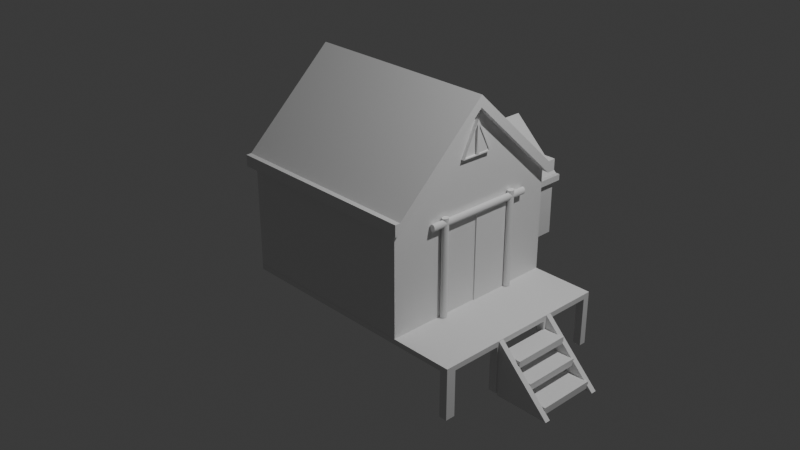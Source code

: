 # Source: casa.blend  (saved by Blender 5.0.119; exported with 4.5.12 LTS)
import bpy
from mathutils import Matrix  # noqa: F401  (used for matrix-valued properties, if any)

bpy.ops.wm.read_factory_settings(use_empty=True)
scene = bpy.context.scene
scene.name = 'Scene'

# ---- collections
col_collection = bpy.data.collections.new('Collection'); scene.collection.children.link(col_collection)

# ---- materials (node trees are filled in below, after node groups)
mat_material = bpy.data.materials.new('Material')
mat_material.alpha_threshold = 0.0
mat_material.use_backface_culling_lightprobe_volume = False
mat_material.roughness = 0.5
mat_material.line_color = (0.0, 0.0, 0.0, 1.0)
mat_material_001 = bpy.data.materials.new('Material.001')
mat_material_001.alpha_threshold = 0.0
mat_material_001.use_backface_culling_lightprobe_volume = False
mat_material_001.roughness = 0.5
mat_material_001.line_color = (0.0, 0.0, 0.0, 1.0)

# ---- material node trees
mat_material.use_nodes = True; mat_material.node_tree.nodes.clear()
_N = mat_material.node_tree.nodes; _L = mat_material.node_tree.links
n0 = _N.new('ShaderNodeOutputMaterial'); n0.name = 'Material Output'; n0.location = (200, 100)
n1 = _N.new('ShaderNodeBsdfPrincipled'); n1.name = 'Principled BSDF'; n1.location = (-200, 100)
_L.new(n1.outputs[0], n0.inputs[0])
n0.is_active_output = True
mat_material_001.use_nodes = True; mat_material_001.node_tree.nodes.clear()
_N = mat_material_001.node_tree.nodes; _L = mat_material_001.node_tree.links
n0 = _N.new('ShaderNodeOutputMaterial'); n0.name = 'Material Output'; n0.location = (200, 100)
n1 = _N.new('ShaderNodeBsdfPrincipled'); n1.name = 'Principled BSDF'; n1.location = (-200, 100)
_L.new(n1.outputs[0], n0.inputs[0])
n0.is_active_output = True

# ---- world
world_world = bpy.data.worlds.new('World'); scene.world = world_world
world_world.use_nodes = True; world_world.node_tree.nodes.clear()
_N = world_world.node_tree.nodes; _L = world_world.node_tree.links
n0 = _N.new('ShaderNodeOutputWorld'); n0.name = 'World Output'; n0.location = (200, 100)
n1 = _N.new('ShaderNodeBackground'); n1.name = 'Background'; n1.location = (-200, 100)
n1.inputs[0].default_value = (0.05088, 0.05088, 0.05088, 1.0)
_L.new(n1.outputs[0], n0.inputs[0])
n0.is_active_output = True
world_world.color = (0.05088, 0.05088, 0.05088)
world_world.sun_shadow_jitter_overblur = 0.0

# ---- cameras
cam_camera = bpy.data.cameras.new('Camera')
cam_camera.clip_end = 100.0
cam_camera.ortho_scale = 7.314

# ---- lights
light_light = bpy.data.lights.new('Light', 'POINT')
light_light.energy = 1000.0
light_light.shadow_soft_size = 0.1

# ---- meshes
me_cube = bpy.data.meshes.new('Cube')
me_cube.from_pydata([(1.0, 1.0, 1.0), (1.0, 1.0, -1.0), (1.0, -1.0, 1.0), (1.0, -1.0, -1.0), (-1.0, 1.0, 1.0), (-1.0, 1.0, -1.0), (-1.0, -1.0, 1.0), (-1.0, -1.0, -1.0), (-1.0, 0.0, -1.0), (1.0, 0.0, 2.691), (-1.0, 0.0, 2.691), (1.0, 0.0, -1.0), (1.0, -1.0, 1.222), (-1.0, -1.0, 1.222), (1.0, 0.0, 2.912), (-1.0, 0.0, 2.912), (-1.0, 1.0, 1.222), (1.0, 1.0, 1.222), (-1.085, 0.0, 2.691), (-1.085, 1.0, 1.0), (-1.085, -1.0, 1.0), (-1.085, 0.0, 2.912), (-1.085, 1.0, 1.222), (-1.085, -1.0, 1.222), (1.074, 0.0, 2.691), (1.074, -1.0, 1.0), (1.074, 1.0, 1.0), (1.074, 1.0, 1.222), (1.074, 0.0, 2.912), (1.074, -1.0, 1.222), (-1.0, 1.089, 1.0), (1.0, 1.089, 1.0), (1.0, 1.089, 1.222), (-1.0, 1.089, 1.222), (-1.085, 1.089, 1.222), (-1.085, 1.089, 1.0), (1.074, 1.089, 1.0), (1.074, 1.089, 1.222), (1.0, -1.057, 1.0), (-1.0, -1.057, 1.0), (1.0, -1.057, 1.222), (-1.0, -1.057, 1.222), (-1.085, -1.057, 1.0), (-1.085, -1.057, 1.222), (1.074, -1.057, 1.222), (1.074, -1.057, 1.0)], [], [(13, 23, 43, 41), (3, 2, 6, 7), (8, 10, 4, 5), (8, 11, 3, 7), (11, 9, 2, 3), (5, 4, 0, 1), (1, 0, 9, 11), (5, 1, 11, 8), (7, 6, 10, 8), (9, 0, 26, 24), (14, 15, 13, 12), (17, 16, 15, 14), (17, 14, 28, 27), (15, 16, 22, 21), (17, 27, 37, 32), (12, 13, 41, 40), (19, 18, 21, 22), (18, 20, 23, 21), (4, 10, 18, 19), (27, 26, 36, 37), (10, 6, 20, 18), (13, 15, 21, 23), (24, 26, 27, 28), (25, 24, 28, 29), (2, 9, 24, 25), (14, 12, 29, 28), (29, 12, 40, 44), (19, 22, 34, 35), (31, 30, 33, 32), (33, 30, 35, 34), (31, 32, 37, 36), (16, 17, 32, 33), (4, 19, 35, 30), (0, 4, 30, 31), (26, 0, 31, 36), (22, 16, 33, 34), (39, 41, 43, 42), (39, 38, 40, 41), (40, 38, 45, 44), (23, 20, 42, 43), (2, 25, 45, 38), (20, 6, 39, 42), (25, 29, 44, 45), (6, 2, 38, 39)])
_uv = me_cube.uv_layers.new(name='UVMap')
_uv.uv.foreach_set('vector', [0.875, 0.75, 0.875, 0.75, 0.875, 0.75, 0.875, 0.75, 0.375, 0.75, 0.625, 0.75, 0.625, 1.0, 0.375, 1.0, 0.375, 0.125, 0.625, 0.125, 0.625, 0.25, 0.375, 0.25, 0.125, 0.625, 0.375, 0.625, 0.375, 0.75, 0.125, 0.75, 0.375, 0.625, 0.625, 0.625, 0.625, 0.75, 0.375, 0.75, 0.375, 0.25, 0.625, 0.25, 0.625, 0.5, 0.375, 0.5, 0.375, 0.5, 0.625, 0.5, 0.625, 0.625, 0.375, 0.625, 0.125, 0.5, 0.375, 0.5, 0.375, 0.625, 0.125, 0.625, 0.375, 0.0, 0.625, 0.0, 0.625, 0.125, 0.375, 0.125, 0.625, 0.625, 0.625, 0.5, 0.625, 0.5, 0.625, 0.625, 0.625, 0.625, 0.875, 0.625, 0.875, 0.75, 0.625, 0.75, 0.625, 0.5, 0.875, 0.5, 0.875, 0.625, 0.625, 0.625, 0.625, 0.5, 0.625, 0.625, 0.625, 0.625, 0.625, 0.5, 0.875, 0.625, 0.875, 0.5, 0.875, 0.5, 0.875, 0.625, 0.625, 0.5, 0.625, 0.5, 0.625, 0.5, 0.625, 0.5, 0.625, 0.75, 0.875, 0.75, 0.875, 0.75, 0.625, 0.75, 0.625, 0.25, 0.625, 0.125, 0.625, 0.125, 0.625, 0.25, 0.625, 0.125, 0.625, 0.0, 0.625, 0.0, 0.625, 0.125, 0.625, 0.25, 0.625, 0.125, 0.625, 0.125, 0.625, 0.25, 0.625, 0.5, 0.625, 0.5, 0.625, 0.5, 0.625, 0.5, 0.625, 0.125, 0.625, 0.0, 0.625, 0.0, 0.625, 0.125, 0.875, 0.75, 0.875, 0.625, 0.875, 0.625, 0.875, 0.75, 0.625, 0.625, 0.625, 0.5, 0.625, 0.5, 0.625, 0.625, 0.625, 0.75, 0.625, 0.625, 0.625, 0.625, 0.625, 0.75, 0.625, 0.75, 0.625, 0.625, 0.625, 0.625, 0.625, 0.75, 0.625, 0.625, 0.625, 0.75, 0.625, 0.75, 0.625, 0.625, 0.625, 0.75, 0.625, 0.75, 0.625, 0.75, 0.625, 0.75, 0.625, 0.25, 0.625, 0.25, 0.625, 0.25, 0.625, 0.25, 0.625, 0.5, 0.625, 0.25, 0.625, 0.25, 0.625, 0.5, 0.625, 0.25, 0.625, 0.25, 0.625, 0.25, 0.625, 0.25, 0.625, 0.5, 0.625, 0.5, 0.625, 0.5, 0.625, 0.5, 0.875, 0.5, 0.625, 0.5, 0.625, 0.5, 0.875, 0.5, 0.625, 0.25, 0.625, 0.25, 0.625, 0.25, 0.625, 0.25, 0.625, 0.5, 0.625, 0.25, 0.625, 0.25, 0.625, 0.5, 0.625, 0.5, 0.625, 0.5, 0.625, 0.5, 0.625, 0.5, 0.875, 0.5, 0.875, 0.5, 0.875, 0.5, 0.875, 0.5, 0.625, 1.0, 0.625, 1.0, 0.625, 1.0, 0.625, 1.0, 0.625, 1.0, 0.625, 0.75, 0.625, 0.75, 0.625, 1.0, 0.625, 0.75, 0.625, 0.75, 0.625, 0.75, 0.625, 0.75, 0.625, 0.0, 0.625, 0.0, 0.625, 0.0, 0.625, 0.0, 0.625, 0.75, 0.625, 0.75, 0.625, 0.75, 0.625, 0.75, 0.625, 0.0, 0.625, 0.0, 0.625, 0.0, 0.625, 0.0, 0.625, 0.75, 0.625, 0.75, 0.625, 0.75, 0.625, 0.75, 0.625, 1.0, 0.625, 0.75, 0.625, 0.75, 0.625, 1.0])
me_cube.materials.append(mat_material)
me_cube.use_mirror_vertex_groups = False
me_cube.update()
me_cube_001 = bpy.data.meshes.new('Cube.001')
me_cube_001.from_pydata([(1.0, 1.0, 1.0), (1.0, 1.0, -1.0), (1.0, -1.0, 1.0), (1.0, -1.0, -1.0), (-1.0, 1.0, 1.0), (-1.0, 1.0, -1.0), (-1.0, -1.0, 1.0), (-1.0, -1.0, -1.0), (-1.0, 0.0, -1.0), (1.0, 0.0, 2.691), (-1.0, 0.0, 2.691), (1.0, 0.0, -1.0), (1.0, -1.0, 1.222), (-1.0, -1.0, 1.222), (1.0, 0.0, 2.912), (-1.0, 0.0, 2.912), (-1.0, 1.0, 1.222), (1.0, 1.0, 1.222), (-1.085, 0.0, 2.691), (-1.085, 1.0, 1.0), (-1.085, -1.0, 1.0), (-1.085, 0.0, 2.912), (-1.085, 1.0, 1.222), (-1.085, -1.0, 1.222), (1.074, 0.0, 2.691), (1.074, -1.0, 1.0), (1.074, 1.0, 1.0), (1.074, 1.0, 1.222), (1.074, 0.0, 2.912), (1.074, -1.0, 1.222), (-1.0, 1.089, 1.0), (1.0, 1.089, 1.0), (1.0, 1.089, 1.222), (-1.0, 1.089, 1.222), (-1.085, 1.089, 1.222), (-1.085, 1.089, 1.0), (1.074, 1.089, 1.0), (1.074, 1.089, 1.222), (1.0, -1.057, 1.0), (-1.0, -1.057, 1.0), (1.0, -1.057, 1.222), (-1.0, -1.057, 1.222), (-1.085, -1.057, 1.0), (-1.085, -1.057, 1.222), (1.074, -1.057, 1.222), (1.074, -1.057, 1.0)], [], [(13, 23, 43, 41), (3, 2, 6, 7), (8, 10, 4, 5), (8, 11, 3, 7), (11, 9, 2, 3), (5, 4, 0, 1), (1, 0, 9, 11), (5, 1, 11, 8), (7, 6, 10, 8), (9, 0, 26, 24), (14, 15, 13, 12), (17, 16, 15, 14), (17, 14, 28, 27), (15, 16, 22, 21), (17, 27, 37, 32), (12, 13, 41, 40), (19, 18, 21, 22), (18, 20, 23, 21), (4, 10, 18, 19), (27, 26, 36, 37), (10, 6, 20, 18), (13, 15, 21, 23), (24, 26, 27, 28), (25, 24, 28, 29), (2, 9, 24, 25), (14, 12, 29, 28), (29, 12, 40, 44), (19, 22, 34, 35), (31, 30, 33, 32), (33, 30, 35, 34), (31, 32, 37, 36), (16, 17, 32, 33), (4, 19, 35, 30), (0, 4, 30, 31), (26, 0, 31, 36), (22, 16, 33, 34), (39, 41, 43, 42), (39, 38, 40, 41), (40, 38, 45, 44), (23, 20, 42, 43), (2, 25, 45, 38), (20, 6, 39, 42), (25, 29, 44, 45), (6, 2, 38, 39)])
_uv = me_cube_001.uv_layers.new(name='UVMap')
_uv.uv.foreach_set('vector', [0.875, 0.75, 0.875, 0.75, 0.875, 0.75, 0.875, 0.75, 0.375, 0.75, 0.625, 0.75, 0.625, 1.0, 0.375, 1.0, 0.375, 0.125, 0.625, 0.125, 0.625, 0.25, 0.375, 0.25, 0.125, 0.625, 0.375, 0.625, 0.375, 0.75, 0.125, 0.75, 0.375, 0.625, 0.625, 0.625, 0.625, 0.75, 0.375, 0.75, 0.375, 0.25, 0.625, 0.25, 0.625, 0.5, 0.375, 0.5, 0.375, 0.5, 0.625, 0.5, 0.625, 0.625, 0.375, 0.625, 0.125, 0.5, 0.375, 0.5, 0.375, 0.625, 0.125, 0.625, 0.375, 0.0, 0.625, 0.0, 0.625, 0.125, 0.375, 0.125, 0.625, 0.625, 0.625, 0.5, 0.625, 0.5, 0.625, 0.625, 0.625, 0.625, 0.875, 0.625, 0.875, 0.75, 0.625, 0.75, 0.625, 0.5, 0.875, 0.5, 0.875, 0.625, 0.625, 0.625, 0.625, 0.5, 0.625, 0.625, 0.625, 0.625, 0.625, 0.5, 0.875, 0.625, 0.875, 0.5, 0.875, 0.5, 0.875, 0.625, 0.625, 0.5, 0.625, 0.5, 0.625, 0.5, 0.625, 0.5, 0.625, 0.75, 0.875, 0.75, 0.875, 0.75, 0.625, 0.75, 0.625, 0.25, 0.625, 0.125, 0.625, 0.125, 0.625, 0.25, 0.625, 0.125, 0.625, 0.0, 0.625, 0.0, 0.625, 0.125, 0.625, 0.25, 0.625, 0.125, 0.625, 0.125, 0.625, 0.25, 0.625, 0.5, 0.625, 0.5, 0.625, 0.5, 0.625, 0.5, 0.625, 0.125, 0.625, 0.0, 0.625, 0.0, 0.625, 0.125, 0.875, 0.75, 0.875, 0.625, 0.875, 0.625, 0.875, 0.75, 0.625, 0.625, 0.625, 0.5, 0.625, 0.5, 0.625, 0.625, 0.625, 0.75, 0.625, 0.625, 0.625, 0.625, 0.625, 0.75, 0.625, 0.75, 0.625, 0.625, 0.625, 0.625, 0.625, 0.75, 0.625, 0.625, 0.625, 0.75, 0.625, 0.75, 0.625, 0.625, 0.625, 0.75, 0.625, 0.75, 0.625, 0.75, 0.625, 0.75, 0.625, 0.25, 0.625, 0.25, 0.625, 0.25, 0.625, 0.25, 0.625, 0.5, 0.625, 0.25, 0.625, 0.25, 0.625, 0.5, 0.625, 0.25, 0.625, 0.25, 0.625, 0.25, 0.625, 0.25, 0.625, 0.5, 0.625, 0.5, 0.625, 0.5, 0.625, 0.5, 0.875, 0.5, 0.625, 0.5, 0.625, 0.5, 0.875, 0.5, 0.625, 0.25, 0.625, 0.25, 0.625, 0.25, 0.625, 0.25, 0.625, 0.5, 0.625, 0.25, 0.625, 0.25, 0.625, 0.5, 0.625, 0.5, 0.625, 0.5, 0.625, 0.5, 0.625, 0.5, 0.875, 0.5, 0.875, 0.5, 0.875, 0.5, 0.875, 0.5, 0.625, 1.0, 0.625, 1.0, 0.625, 1.0, 0.625, 1.0, 0.625, 1.0, 0.625, 0.75, 0.625, 0.75, 0.625, 1.0, 0.625, 0.75, 0.625, 0.75, 0.625, 0.75, 0.625, 0.75, 0.625, 0.0, 0.625, 0.0, 0.625, 0.0, 0.625, 0.0, 0.625, 0.75, 0.625, 0.75, 0.625, 0.75, 0.625, 0.75, 0.625, 0.0, 0.625, 0.0, 0.625, 0.0, 0.625, 0.0, 0.625, 0.75, 0.625, 0.75, 0.625, 0.75, 0.625, 0.75, 0.625, 1.0, 0.625, 0.75, 0.625, 0.75, 0.625, 1.0])
me_cube_001.materials.append(mat_material_001)
me_cube_001.use_mirror_vertex_groups = False
me_cube_001.update()
me_cube_002 = bpy.data.meshes.new('Cube.002')
me_cube_002.from_pydata([(-1.0, -1.0, -1.0), (-1.0, -1.0, 1.0), (-1.0, 1.0, -1.0), (-1.0, 1.0, 1.0), (1.0, -1.0, -1.0), (1.0, -1.0, 1.0), (1.0, 1.0, -1.0), (1.0, 1.0, 1.0), (-1.0, 0.9267, -1.0), (-1.0, 0.9267, 1.0), (1.0, 0.9267, -1.0), (1.0, 0.9267, 1.0), (0.935, 1.0, -1.0), (0.935, 1.0, 1.0), (0.935, -1.0, -1.0), (0.935, -1.0, 1.0), (0.935, 0.9267, 1.0), (0.935, 0.9267, -1.0), (1.0, 1.0, -1.0), (1.0, 0.9267, -1.0), (0.935, 1.0, -1.0), (0.935, 0.9267, -1.0), (1.0, 0.9267, -17.49), (1.0, 1.0, -17.49), (0.935, 1.0, -17.49), (0.935, 0.9267, -17.49), (-1.0, -0.8947, -1.0), (1.0, -0.8947, 1.0), (-1.0, -0.8947, 1.0), (1.0, -0.8947, -1.0), (0.935, -0.8947, 1.0), (0.935, -0.8947, -1.0), (-1.0, -0.3393, 1.0), (1.0, -0.3393, -1.0), (-1.0, -0.3393, -1.0), (1.0, -0.3393, 1.0), (0.935, -0.3393, 1.0), (0.935, -0.3393, -1.0), (-1.0, -0.2464, 1.0), (1.0, -0.2464, -1.0), (-1.0, -0.2464, -1.0), (1.0, -0.2464, 1.0), (0.935, -0.2464, 1.0), (0.935, -0.2464, -1.0), (-1.0, 0.317, 1.0), (1.0, 0.317, -1.0), (-1.0, 0.317, -1.0), (1.0, 0.317, 1.0), (0.935, 0.317, 1.0), (0.935, 0.317, -1.0), (-1.0, 0.4318, 1.0), (1.0, 0.4318, -1.0), (-1.0, 0.4318, -1.0), (1.0, 0.4318, 1.0), (0.935, 0.4318, 1.0), (0.935, 0.4318, -1.0), (0.935, 0.4318, -17.65), (0.935, 0.317, -17.65), (1.0, 0.317, -17.65), (1.0, 0.4318, -17.65), (0.935, -0.2464, -18.91), (0.935, -0.3393, -18.91), (1.0, -0.3393, -18.91), (1.0, -0.2464, -18.91), (0.935, -1.0, -18.33), (1.0, -1.0, -18.33), (0.935, -0.8947, -18.33), (1.0, -0.8947, -18.33), (0.935, 0.4318, -20.26), (0.935, 0.317, -20.26), (1.0, 0.317, -20.26), (1.0, 0.4318, -20.26), (1.0, 0.9267, -19.75), (1.0, 1.0, -19.75), (0.935, 1.0, -19.75), (0.935, 0.9267, -19.75)], [], [(8, 9, 3, 2), (12, 13, 7, 6), (29, 27, 5, 4), (14, 15, 1, 0), (14, 31, 66, 64), (30, 28, 1, 15), (13, 3, 9, 16), (6, 7, 11, 10), (52, 50, 9, 8), (2, 12, 17, 8), (7, 13, 16, 11), (27, 30, 15, 5), (26, 31, 14, 0), (4, 5, 15, 14), (2, 3, 13, 12), (18, 19, 22, 23), (25, 24, 74, 75), (19, 21, 25, 22), (21, 20, 24, 25), (20, 18, 23, 24), (34, 37, 31, 26), (35, 36, 30, 27), (0, 1, 28, 26), (36, 32, 28, 30), (37, 33, 29, 31), (33, 35, 27, 29), (39, 41, 35, 33), (37, 43, 60, 61), (42, 38, 32, 36), (41, 42, 36, 35), (40, 43, 37, 34), (26, 28, 32, 34), (46, 49, 43, 40), (47, 48, 42, 41), (48, 44, 38, 42), (49, 45, 39, 43), (45, 47, 41, 39), (34, 32, 38, 40), (51, 53, 47, 45), (55, 51, 59, 56), (54, 50, 44, 48), (53, 54, 48, 47), (52, 55, 49, 46), (40, 38, 44, 46), (8, 17, 55, 52), (11, 16, 54, 53), (16, 9, 50, 54), (17, 10, 51, 55), (10, 11, 53, 51), (46, 44, 50, 52), (56, 59, 71, 68), (51, 45, 58, 59), (45, 49, 57, 58), (49, 55, 56, 57), (60, 63, 62, 61), (43, 39, 63, 60), (39, 33, 62, 63), (33, 37, 61, 62), (66, 67, 65, 64), (29, 4, 65, 67), (4, 14, 64, 65), (31, 29, 67, 66), (68, 71, 70, 69), (58, 57, 69, 70), (59, 58, 70, 71), (57, 56, 68, 69), (74, 73, 72, 75), (24, 23, 73, 74), (22, 25, 75, 72), (23, 22, 72, 73)])
_uv = me_cube_002.uv_layers.new(name='UVMap')
_uv.uv.foreach_set('vector', [0.375, 0.2408, 0.625, 0.2408, 0.625, 0.25, 0.375, 0.25, 0.375, 0.4919, 0.625, 0.4919, 0.625, 0.5, 0.375, 0.5, 0.375, 0.7368, 0.625, 0.7368, 0.625, 0.75, 0.375, 0.75, 0.375, 0.7581, 0.625, 0.7581, 0.625, 1.0, 0.375, 1.0, 0.3669, 0.75, 0.3669, 0.7368, 0.3669, 0.7368, 0.3669, 0.75, 0.6331, 0.7368, 0.875, 0.7368, 0.875, 0.75, 0.6331, 0.75, 0.6331, 0.5, 0.875, 0.5, 0.875, 0.5092, 0.6331, 0.5092, 0.375, 0.5, 0.625, 0.5, 0.625, 0.5092, 0.375, 0.5092, 0.375, 0.179, 0.625, 0.179, 0.625, 0.2408, 0.375, 0.2408, 0.125, 0.5, 0.3669, 0.5, 0.3669, 0.5092, 0.125, 0.5092, 0.625, 0.5, 0.6331, 0.5, 0.6331, 0.5092, 0.625, 0.5092, 0.625, 0.7368, 0.6331, 0.7368, 0.6331, 0.75, 0.625, 0.75, 0.125, 0.7368, 0.3669, 0.7368, 0.3669, 0.75, 0.125, 0.75, 0.375, 0.75, 0.625, 0.75, 0.625, 0.7581, 0.375, 0.7581, 0.375, 0.25, 0.625, 0.25, 0.625, 0.4919, 0.375, 0.4919, 0.375, 0.5, 0.375, 0.5092, 0.375, 0.5092, 0.375, 0.5, 0.3669, 0.5092, 0.3669, 0.5, 0.3669, 0.5, 0.3669, 0.5092, 0.375, 0.5092, 0.3669, 0.5092, 0.3669, 0.5092, 0.375, 0.5092, 0.3669, 0.5092, 0.3669, 0.5, 0.3669, 0.5, 0.3669, 0.5092, 0.375, 0.4919, 0.375, 0.5, 0.375, 0.5, 0.375, 0.4919, 0.125, 0.6674, 0.3669, 0.6674, 0.3669, 0.7368, 0.125, 0.7368, 0.625, 0.6674, 0.6331, 0.6674, 0.6331, 0.7368, 0.625, 0.7368, 0.375, 0.0, 0.625, 0.0, 0.625, 0.01317, 0.375, 0.01317, 0.6331, 0.6674, 0.875, 0.6674, 0.875, 0.7368, 0.6331, 0.7368, 0.3669, 0.6674, 0.375, 0.6674, 0.375, 0.7368, 0.3669, 0.7368, 0.375, 0.6674, 0.625, 0.6674, 0.625, 0.7368, 0.375, 0.7368, 0.375, 0.6558, 0.625, 0.6558, 0.625, 0.6674, 0.375, 0.6674, 0.3669, 0.6674, 0.3669, 0.6558, 0.3669, 0.6558, 0.3669, 0.6674, 0.6331, 0.6558, 0.875, 0.6558, 0.875, 0.6674, 0.6331, 0.6674, 0.625, 0.6558, 0.6331, 0.6558, 0.6331, 0.6674, 0.625, 0.6674, 0.125, 0.6558, 0.3669, 0.6558, 0.3669, 0.6674, 0.125, 0.6674, 0.375, 0.01317, 0.625, 0.01317, 0.625, 0.08259, 0.375, 0.08259, 0.125, 0.5854, 0.3669, 0.5854, 0.3669, 0.6558, 0.125, 0.6558, 0.625, 0.5854, 0.6331, 0.5854, 0.6331, 0.6558, 0.625, 0.6558, 0.6331, 0.5854, 0.875, 0.5854, 0.875, 0.6558, 0.6331, 0.6558, 0.3669, 0.5854, 0.375, 0.5854, 0.375, 0.6558, 0.3669, 0.6558, 0.375, 0.5854, 0.625, 0.5854, 0.625, 0.6558, 0.375, 0.6558, 0.375, 0.08259, 0.625, 0.08259, 0.625, 0.0942, 0.375, 0.0942, 0.375, 0.571, 0.625, 0.571, 0.625, 0.5854, 0.375, 0.5854, 0.3669, 0.571, 0.375, 0.571, 0.375, 0.571, 0.3669, 0.571, 0.6331, 0.571, 0.875, 0.571, 0.875, 0.5854, 0.6331, 0.5854, 0.625, 0.571, 0.6331, 0.571, 0.6331, 0.5854, 0.625, 0.5854, 0.125, 0.571, 0.3669, 0.571, 0.3669, 0.5854, 0.125, 0.5854, 0.375, 0.0942, 0.625, 0.0942, 0.625, 0.1646, 0.375, 0.1646, 0.125, 0.5092, 0.3669, 0.5092, 0.3669, 0.571, 0.125, 0.571, 0.625, 0.5092, 0.6331, 0.5092, 0.6331, 0.571, 0.625, 0.571, 0.6331, 0.5092, 0.875, 0.5092, 0.875, 0.571, 0.6331, 0.571, 0.3669, 0.5092, 0.375, 0.5092, 0.375, 0.571, 0.3669, 0.571, 0.375, 0.5092, 0.625, 0.5092, 0.625, 0.571, 0.375, 0.571, 0.375, 0.1646, 0.625, 0.1646, 0.625, 0.179, 0.375, 0.179, 0.3669, 0.571, 0.375, 0.571, 0.375, 0.571, 0.3669, 0.571, 0.375, 0.571, 0.375, 0.5854, 0.375, 0.5854, 0.375, 0.571, 0.375, 0.5854, 0.3669, 0.5854, 0.3669, 0.5854, 0.375, 0.5854, 0.3669, 0.5854, 0.3669, 0.571, 0.3669, 0.571, 0.3669, 0.5854, 0.3669, 0.6558, 0.375, 0.6558, 0.375, 0.6674, 0.3669, 0.6674, 0.3669, 0.6558, 0.375, 0.6558, 0.375, 0.6558, 0.3669, 0.6558, 0.375, 0.6558, 0.375, 0.6674, 0.375, 0.6674, 0.375, 0.6558, 0.375, 0.6674, 0.3669, 0.6674, 0.3669, 0.6674, 0.375, 0.6674, 0.3669, 0.7368, 0.375, 0.7368, 0.375, 0.75, 0.3669, 0.75, 0.375, 0.7368, 0.375, 0.75, 0.375, 0.75, 0.375, 0.7368, 0.375, 0.75, 0.375, 0.7581, 0.375, 0.7581, 0.375, 0.75, 0.3669, 0.7368, 0.375, 0.7368, 0.375, 0.7368, 0.3669, 0.7368, 0.3669, 0.571, 0.375, 0.571, 0.375, 0.5854, 0.3669, 0.5854, 0.375, 0.5854, 0.3669, 0.5854, 0.3669, 0.5854, 0.375, 0.5854, 0.375, 0.571, 0.375, 0.5854, 0.375, 0.5854, 0.375, 0.571, 0.3669, 0.5854, 0.3669, 0.571, 0.3669, 0.571, 0.3669, 0.5854, 0.3669, 0.5, 0.375, 0.5, 0.375, 0.5092, 0.3669, 0.5092, 0.375, 0.4919, 0.375, 0.5, 0.375, 0.5, 0.375, 0.4919, 0.375, 0.5092, 0.3669, 0.5092, 0.3669, 0.5092, 0.375, 0.5092, 0.375, 0.5, 0.375, 0.5092, 0.375, 0.5092, 0.375, 0.5])
me_cube_002.update()
me_cube_003 = bpy.data.meshes.new('Cube.003')
me_cube_003.from_pydata([(-1.0, -1.0, -1.0), (-1.014, -1.0, 1.0), (-1.0, 1.0, -1.0), (-1.014, 1.0, 1.0), (1.0, -1.0, -1.0), (1.0, 1.0, -1.0)], [], [(0, 1, 3, 2), (2, 3, 5), (5, 3, 1, 4), (4, 1, 0), (2, 5, 4, 0)])
_uv = me_cube_003.uv_layers.new(name='UVMap')
_uv.uv.foreach_set('vector', [0.375, 0.0, 0.625, 0.0, 0.625, 0.25, 0.375, 0.25, 0.375, 0.25, 0.625, 0.5, 0.375, 0.5, 0.375, 0.5, 0.625, 0.5, 0.625, 0.75, 0.375, 0.75, 0.375, 0.75, 0.625, 1.0, 0.375, 1.0, 0.125, 0.5, 0.375, 0.5, 0.375, 0.75, 0.125, 0.75])
me_cube_003.update()
me_cube_005 = bpy.data.meshes.new('Cube.005')
me_cube_005.from_pydata([(-1.0, -1.0, -1.0), (-1.014, -1.0, 1.0), (-1.0, 1.0, -1.0), (-1.014, 1.0, 1.0), (1.0, -1.0, -1.0), (1.0, 1.0, -1.0)], [], [(0, 1, 3, 2), (2, 3, 5), (5, 3, 1, 4), (4, 1, 0), (2, 5, 4, 0)])
_uv = me_cube_005.uv_layers.new(name='UVMap')
_uv.uv.foreach_set('vector', [0.375, 0.0, 0.625, 0.0, 0.625, 0.25, 0.375, 0.25, 0.375, 0.25, 0.625, 0.5, 0.375, 0.5, 0.375, 0.5, 0.625, 0.5, 0.625, 0.75, 0.375, 0.75, 0.375, 0.75, 0.625, 1.0, 0.375, 1.0, 0.125, 0.5, 0.375, 0.5, 0.375, 0.75, 0.125, 0.75])
me_cube_005.update()
me_cube_006 = bpy.data.meshes.new('Cube.006')
me_cube_006.from_pydata([(-1.0, -1.0, -1.0), (-1.0, -1.0, 1.0), (-1.0, 1.0, -1.0), (-1.0, 1.0, 1.0), (1.0, -1.0, -1.0), (1.0, -1.0, 1.0), (1.0, 1.0, -1.0), (1.0, 1.0, 1.0), (-2.271, 1.0, -1.0), (-2.271, -1.0, -1.0), (-2.271, -1.0, 1.0), (-2.271, 1.0, 1.0)], [], [(1, 3, 11, 10), (2, 3, 7, 6), (6, 7, 5, 4), (4, 5, 1, 0), (2, 6, 4, 0), (7, 3, 1, 5), (9, 10, 11, 8), (2, 0, 9, 8), (3, 2, 8, 11), (0, 1, 10, 9)])
_uv = me_cube_006.uv_layers.new(name='UVMap')
_uv.uv.foreach_set('vector', [0.875, 0.75, 0.875, 0.5, 0.875, 0.5, 0.875, 0.75, 0.375, 0.25, 0.625, 0.25, 0.625, 0.5, 0.375, 0.5, 0.375, 0.5, 0.625, 0.5, 0.625, 0.75, 0.375, 0.75, 0.375, 0.75, 0.625, 0.75, 0.625, 1.0, 0.375, 1.0, 0.125, 0.5, 0.375, 0.5, 0.375, 0.75, 0.125, 0.75, 0.625, 0.5, 0.875, 0.5, 0.875, 0.75, 0.625, 0.75, 0.375, 0.0, 0.625, 0.0, 0.625, 0.25, 0.375, 0.25, 0.125, 0.5, 0.125, 0.75, 0.125, 0.75, 0.125, 0.5, 0.625, 0.25, 0.375, 0.25, 0.375, 0.25, 0.625, 0.25, 0.375, 1.0, 0.625, 1.0, 0.625, 1.0, 0.375, 1.0])
me_cube_006.update()
me_cube_007 = bpy.data.meshes.new('Cube.007')
me_cube_007.from_pydata([(-1.0, -1.0, -1.0), (-1.0, -1.0, 1.0), (-1.0, 1.0, -1.0), (-1.0, 1.0, 1.0), (1.0, -1.0, -1.0), (1.0, -1.0, 1.0), (1.0, 1.0, -1.0), (1.0, 1.0, 1.0)], [], [(0, 1, 3, 2), (2, 3, 7, 6), (6, 7, 5, 4), (4, 5, 1, 0), (2, 6, 4, 0), (7, 3, 1, 5)])
_uv = me_cube_007.uv_layers.new(name='UVMap')
_uv.uv.foreach_set('vector', [0.375, 0.0, 0.625, 0.0, 0.625, 0.25, 0.375, 0.25, 0.375, 0.25, 0.625, 0.25, 0.625, 0.5, 0.375, 0.5, 0.375, 0.5, 0.625, 0.5, 0.625, 0.75, 0.375, 0.75, 0.375, 0.75, 0.625, 0.75, 0.625, 1.0, 0.375, 1.0, 0.125, 0.5, 0.375, 0.5, 0.375, 0.75, 0.125, 0.75, 0.625, 0.5, 0.875, 0.5, 0.875, 0.75, 0.625, 0.75])
me_cube_007.update()
me_cube_008 = bpy.data.meshes.new('Cube.008')
me_cube_008.from_pydata([(-1.0, -1.0, -1.0), (-1.0, -1.0, 1.0), (-1.0, 1.0, -1.0), (-1.0, 1.0, 1.0), (1.0, -1.0, -1.0), (1.0, -1.0, 1.0), (1.0, 1.0, -1.0), (1.0, 1.0, 1.0)], [], [(0, 1, 3, 2), (2, 3, 7, 6), (6, 7, 5, 4), (4, 5, 1, 0), (2, 6, 4, 0), (7, 3, 1, 5)])
_uv = me_cube_008.uv_layers.new(name='UVMap')
_uv.uv.foreach_set('vector', [0.375, 0.0, 0.625, 0.0, 0.625, 0.25, 0.375, 0.25, 0.375, 0.25, 0.625, 0.25, 0.625, 0.5, 0.375, 0.5, 0.375, 0.5, 0.625, 0.5, 0.625, 0.75, 0.375, 0.75, 0.375, 0.75, 0.625, 0.75, 0.625, 1.0, 0.375, 1.0, 0.125, 0.5, 0.375, 0.5, 0.375, 0.75, 0.125, 0.75, 0.625, 0.5, 0.875, 0.5, 0.875, 0.75, 0.625, 0.75])
me_cube_008.update()
me_circle = bpy.data.meshes.new('Circle')
me_circle.from_pydata([(0.0, 1.0, 0.0), (-0.1951, 0.9808, 0.0), (-0.3827, 0.9239, 0.0), (-0.5556, 0.8315, 0.0), (-0.7071, 0.7071, 0.0), (-0.8315, 0.5556, 0.0), (-0.9239, 0.3827, 0.0), (-0.9808, 0.1951, 0.0), (-1.0, 0.0, 0.0), (-0.9808, -0.1951, 0.0), (-0.9239, -0.3827, 0.0), (-0.8315, -0.5556, 0.0), (-0.7071, -0.7071, 0.0), (-0.5556, -0.8315, 0.0), (-0.3827, -0.9239, 0.0), (-0.1951, -0.9808, 0.0), (0.0, -1.0, 0.0), (0.1951, -0.9808, 0.0), (0.3827, -0.9239, 0.0), (0.5556, -0.8315, 0.0), (0.7071, -0.7071, 0.0), (0.8315, -0.5556, 0.0), (0.9239, -0.3827, 0.0), (0.9808, -0.1951, 0.0), (1.0, 0.0, 0.0), (0.9808, 0.1951, 0.0), (0.9239, 0.3827, 0.0), (0.8315, 0.5556, 0.0), (0.7071, 0.7071, 0.0), (0.5556, 0.8315, 0.0), (0.3827, 0.9239, 0.0), (0.1951, 0.9808, 0.0)], [(1, 0), (2, 1), (3, 2), (4, 3), (5, 4), (6, 5), (7, 6), (8, 7), (9, 8), (10, 9), (11, 10), (12, 11), (13, 12), (14, 13), (15, 14), (16, 15), (17, 16), (18, 17), (19, 18), (20, 19), (21, 20), (22, 21), (23, 22), (24, 23), (25, 24), (26, 25), (27, 26), (28, 27), (29, 28), (30, 29), (31, 30), (0, 31)], [])
_uv = me_circle.uv_layers.new(name='UVMap')
_uv.uv.foreach_set('vector', [])
me_circle.update()
me_cylinder = bpy.data.meshes.new('Cylinder')
me_cylinder.from_pydata([(0.0, 1.0, -1.0), (0.0, 1.0, 1.0), (0.1951, 0.9808, -1.0), (0.1951, 0.9808, 1.0), (0.3827, 0.9239, -1.0), (0.3827, 0.9239, 1.0), (0.5556, 0.8315, -1.0), (0.5556, 0.8315, 1.0), (0.7071, 0.7071, -1.0), (0.7071, 0.7071, 1.0), (0.8315, 0.5556, -1.0), (0.8315, 0.5556, 1.0), (0.9239, 0.3827, -1.0), (0.9239, 0.3827, 1.0), (0.9808, 0.1951, -1.0), (0.9808, 0.1951, 1.0), (1.0, 0.0, -1.0), (1.0, 0.0, 1.0), (0.9808, -0.1951, -1.0), (0.9808, -0.1951, 1.0), (0.9239, -0.3827, -1.0), (0.9239, -0.3827, 1.0), (0.8315, -0.5556, -1.0), (0.8315, -0.5556, 1.0), (0.7071, -0.7071, -1.0), (0.7071, -0.7071, 1.0), (0.5556, -0.8315, -1.0), (0.5556, -0.8315, 1.0), (0.3827, -0.9239, -1.0), (0.3827, -0.9239, 1.0), (0.1951, -0.9808, -1.0), (0.1951, -0.9808, 1.0), (0.0, -1.0, -1.0), (0.0, -1.0, 1.0), (-0.1951, -0.9808, -1.0), (-0.1951, -0.9808, 1.0), (-0.3827, -0.9239, -1.0), (-0.3827, -0.9239, 1.0), (-0.5556, -0.8315, -1.0), (-0.5556, -0.8315, 1.0), (-0.7071, -0.7071, -1.0), (-0.7071, -0.7071, 1.0), (-0.8315, -0.5556, -1.0), (-0.8315, -0.5556, 1.0), (-0.9239, -0.3827, -1.0), (-0.9239, -0.3827, 1.0), (-0.9808, -0.1951, -1.0), (-0.9808, -0.1951, 1.0), (-1.0, 0.0, -1.0), (-1.0, 0.0, 1.0), (-0.9808, 0.1951, -1.0), (-0.9808, 0.1951, 1.0), (-0.9239, 0.3827, -1.0), (-0.9239, 0.3827, 1.0), (-0.8315, 0.5556, -1.0), (-0.8315, 0.5556, 1.0), (-0.7071, 0.7071, -1.0), (-0.7071, 0.7071, 1.0), (-0.5556, 0.8315, -1.0), (-0.5556, 0.8315, 1.0), (-0.3827, 0.9239, -1.0), (-0.3827, 0.9239, 1.0), (-0.1951, 0.9808, -1.0), (-0.1951, 0.9808, 1.0)], [], [(0, 1, 3, 2), (2, 3, 5, 4), (4, 5, 7, 6), (6, 7, 9, 8), (8, 9, 11, 10), (10, 11, 13, 12), (12, 13, 15, 14), (14, 15, 17, 16), (16, 17, 19, 18), (18, 19, 21, 20), (20, 21, 23, 22), (22, 23, 25, 24), (24, 25, 27, 26), (26, 27, 29, 28), (28, 29, 31, 30), (30, 31, 33, 32), (32, 33, 35, 34), (34, 35, 37, 36), (36, 37, 39, 38), (38, 39, 41, 40), (40, 41, 43, 42), (42, 43, 45, 44), (44, 45, 47, 46), (46, 47, 49, 48), (48, 49, 51, 50), (50, 51, 53, 52), (52, 53, 55, 54), (54, 55, 57, 56), (56, 57, 59, 58), (58, 59, 61, 60), (3, 1, 63, 61, 59, 57, 55, 53, 51, 49, 47, 45, 43, 41, 39, 37, 35, 33, 31, 29, 27, 25, 23, 21, 19, 17, 15, 13, 11, 9, 7, 5), (60, 61, 63, 62), (62, 63, 1, 0), (0, 2, 4, 6, 8, 10, 12, 14, 16, 18, 20, 22, 24, 26, 28, 30, 32, 34, 36, 38, 40, 42, 44, 46, 48, 50, 52, 54, 56, 58, 60, 62)])
_uv = me_cylinder.uv_layers.new(name='UVMap')
_uv.uv.foreach_set('vector', [1.0, 0.5, 1.0, 1.0, 0.9688, 1.0, 0.9688, 0.5, 0.9688, 0.5, 0.9688, 1.0, 0.9375, 1.0, 0.9375, 0.5, 0.9375, 0.5, 0.9375, 1.0, 0.9062, 1.0, 0.9062, 0.5, 0.9062, 0.5, 0.9062, 1.0, 0.875, 1.0, 0.875, 0.5, 0.875, 0.5, 0.875, 1.0, 0.8438, 1.0, 0.8438, 0.5, 0.8438, 0.5, 0.8438, 1.0, 0.8125, 1.0, 0.8125, 0.5, 0.8125, 0.5, 0.8125, 1.0, 0.7812, 1.0, 0.7812, 0.5, 0.7812, 0.5, 0.7812, 1.0, 0.75, 1.0, 0.75, 0.5, 0.75, 0.5, 0.75, 1.0, 0.7188, 1.0, 0.7188, 0.5, 0.7188, 0.5, 0.7188, 1.0, 0.6875, 1.0, 0.6875, 0.5, 0.6875, 0.5, 0.6875, 1.0, 0.6562, 1.0, 0.6562, 0.5, 0.6562, 0.5, 0.6562, 1.0, 0.625, 1.0, 0.625, 0.5, 0.625, 0.5, 0.625, 1.0, 0.5938, 1.0, 0.5938, 0.5, 0.5938, 0.5, 0.5938, 1.0, 0.5625, 1.0, 0.5625, 0.5, 0.5625, 0.5, 0.5625, 1.0, 0.5312, 1.0, 0.5312, 0.5, 0.5312, 0.5, 0.5312, 1.0, 0.5, 1.0, 0.5, 0.5, 0.5, 0.5, 0.5, 1.0, 0.4688, 1.0, 0.4688, 0.5, 0.4688, 0.5, 0.4688, 1.0, 0.4375, 1.0, 0.4375, 0.5, 0.4375, 0.5, 0.4375, 1.0, 0.4062, 1.0, 0.4062, 0.5, 0.4062, 0.5, 0.4062, 1.0, 0.375, 1.0, 0.375, 0.5, 0.375, 0.5, 0.375, 1.0, 0.3438, 1.0, 0.3438, 0.5, 0.3438, 0.5, 0.3438, 1.0, 0.3125, 1.0, 0.3125, 0.5, 0.3125, 0.5, 0.3125, 1.0, 0.2812, 1.0, 0.2812, 0.5, 0.2812, 0.5, 0.2812, 1.0, 0.25, 1.0, 0.25, 0.5, 0.25, 0.5, 0.25, 1.0, 0.2188, 1.0, 0.2188, 0.5, 0.2188, 0.5, 0.2188, 1.0, 0.1875, 1.0, 0.1875, 0.5, 0.1875, 0.5, 0.1875, 1.0, 0.1562, 1.0, 0.1562, 0.5, 0.1562, 0.5, 0.1562, 1.0, 0.125, 1.0, 0.125, 0.5, 0.125, 0.5, 0.125, 1.0, 0.09375, 1.0, 0.09375, 0.5, 0.09375, 0.5, 0.09375, 1.0, 0.0625, 1.0, 0.0625, 0.5, 0.2968, 0.4854, 0.25, 0.49, 0.2032, 0.4854, 0.1582, 0.4717, 0.1167, 0.4496, 0.08029, 0.4197, 0.05045, 0.3833, 0.02827, 0.3418, 0.01461, 0.2968, 0.01, 0.25, 0.01461, 0.2032, 0.02827, 0.1582, 0.05045, 0.1167, 0.08029, 0.08029, 0.1167, 0.05045, 0.1582, 0.02827, 0.2032, 0.01461, 0.25, 0.01, 0.2968, 0.01461, 0.3418, 0.02827, 0.3833, 0.05045, 0.4197, 0.08029, 0.4496, 0.1167, 0.4717, 0.1582, 0.4854, 0.2032, 0.49, 0.25, 0.4854, 0.2968, 0.4717, 0.3418, 0.4496, 0.3833, 0.4197, 0.4197, 0.3833, 0.4496, 0.3418, 0.4717, 0.0625, 0.5, 0.0625, 1.0, 0.03125, 1.0, 0.03125, 0.5, 0.03125, 0.5, 0.03125, 1.0, 0.0, 1.0, 0.0, 0.5, 0.75, 0.49, 0.7968, 0.4854, 0.8418, 0.4717, 0.8833, 0.4496, 0.9197, 0.4197, 0.9496, 0.3833, 0.9717, 0.3418, 0.9854, 0.2968, 0.99, 0.25, 0.9854, 0.2032, 0.9717, 0.1582, 0.9496, 0.1167, 0.9197, 0.08029, 0.8833, 0.05045, 0.8418, 0.02827, 0.7968, 0.01461, 0.75, 0.01, 0.7032, 0.01461, 0.6582, 0.02827, 0.6167, 0.05045, 0.5803, 0.08029, 0.5504, 0.1167, 0.5283, 0.1582, 0.5146, 0.2032, 0.51, 0.25, 0.5146, 0.2968, 0.5283, 0.3418, 0.5504, 0.3833, 0.5803, 0.4197, 0.6167, 0.4496, 0.6582, 0.4717, 0.7032, 0.4854])
me_cylinder.update()
me_cylinder_001 = bpy.data.meshes.new('Cylinder.001')
me_cylinder_001.from_pydata([(0.0, 1.0, -1.0), (0.0, 1.0, 1.0), (0.1951, 0.9808, -1.0), (0.1951, 0.9808, 1.0), (0.3827, 0.9239, -1.0), (0.3827, 0.9239, 1.0), (0.5556, 0.8315, -1.0), (0.5556, 0.8315, 1.0), (0.7071, 0.7071, -1.0), (0.7071, 0.7071, 1.0), (0.8315, 0.5556, -1.0), (0.8315, 0.5556, 1.0), (0.9239, 0.3827, -1.0), (0.9239, 0.3827, 1.0), (0.9808, 0.1951, -1.0), (0.9808, 0.1951, 1.0), (1.0, 0.0, -1.0), (1.0, 0.0, 1.0), (0.9808, -0.1951, -1.0), (0.9808, -0.1951, 1.0), (0.9239, -0.3827, -1.0), (0.9239, -0.3827, 1.0), (0.8315, -0.5556, -1.0), (0.8315, -0.5556, 1.0), (0.7071, -0.7071, -1.0), (0.7071, -0.7071, 1.0), (0.5556, -0.8315, -1.0), (0.5556, -0.8315, 1.0), (0.3827, -0.9239, -1.0), (0.3827, -0.9239, 1.0), (0.1951, -0.9808, -1.0), (0.1951, -0.9808, 1.0), (0.0, -1.0, -1.0), (0.0, -1.0, 1.0), (-0.1951, -0.9808, -1.0), (-0.1951, -0.9808, 1.0), (-0.3827, -0.9239, -1.0), (-0.3827, -0.9239, 1.0), (-0.5556, -0.8315, -1.0), (-0.5556, -0.8315, 1.0), (-0.7071, -0.7071, -1.0), (-0.7071, -0.7071, 1.0), (-0.8315, -0.5556, -1.0), (-0.8315, -0.5556, 1.0), (-0.9239, -0.3827, -1.0), (-0.9239, -0.3827, 1.0), (-0.9808, -0.1951, -1.0), (-0.9808, -0.1951, 1.0), (-1.0, 0.0, -1.0), (-1.0, 0.0, 1.0), (-0.9808, 0.1951, -1.0), (-0.9808, 0.1951, 1.0), (-0.9239, 0.3827, -1.0), (-0.9239, 0.3827, 1.0), (-0.8315, 0.5556, -1.0), (-0.8315, 0.5556, 1.0), (-0.7071, 0.7071, -1.0), (-0.7071, 0.7071, 1.0), (-0.5556, 0.8315, -1.0), (-0.5556, 0.8315, 1.0), (-0.3827, 0.9239, -1.0), (-0.3827, 0.9239, 1.0), (-0.1951, 0.9808, -1.0), (-0.1951, 0.9808, 1.0)], [], [(0, 1, 3, 2), (2, 3, 5, 4), (4, 5, 7, 6), (6, 7, 9, 8), (8, 9, 11, 10), (10, 11, 13, 12), (12, 13, 15, 14), (14, 15, 17, 16), (16, 17, 19, 18), (18, 19, 21, 20), (20, 21, 23, 22), (22, 23, 25, 24), (24, 25, 27, 26), (26, 27, 29, 28), (28, 29, 31, 30), (30, 31, 33, 32), (32, 33, 35, 34), (34, 35, 37, 36), (36, 37, 39, 38), (38, 39, 41, 40), (40, 41, 43, 42), (42, 43, 45, 44), (44, 45, 47, 46), (46, 47, 49, 48), (48, 49, 51, 50), (50, 51, 53, 52), (52, 53, 55, 54), (54, 55, 57, 56), (56, 57, 59, 58), (58, 59, 61, 60), (3, 1, 63, 61, 59, 57, 55, 53, 51, 49, 47, 45, 43, 41, 39, 37, 35, 33, 31, 29, 27, 25, 23, 21, 19, 17, 15, 13, 11, 9, 7, 5), (60, 61, 63, 62), (62, 63, 1, 0), (0, 2, 4, 6, 8, 10, 12, 14, 16, 18, 20, 22, 24, 26, 28, 30, 32, 34, 36, 38, 40, 42, 44, 46, 48, 50, 52, 54, 56, 58, 60, 62)])
_uv = me_cylinder_001.uv_layers.new(name='UVMap')
_uv.uv.foreach_set('vector', [1.0, 0.5, 1.0, 1.0, 0.9688, 1.0, 0.9688, 0.5, 0.9688, 0.5, 0.9688, 1.0, 0.9375, 1.0, 0.9375, 0.5, 0.9375, 0.5, 0.9375, 1.0, 0.9062, 1.0, 0.9062, 0.5, 0.9062, 0.5, 0.9062, 1.0, 0.875, 1.0, 0.875, 0.5, 0.875, 0.5, 0.875, 1.0, 0.8438, 1.0, 0.8438, 0.5, 0.8438, 0.5, 0.8438, 1.0, 0.8125, 1.0, 0.8125, 0.5, 0.8125, 0.5, 0.8125, 1.0, 0.7812, 1.0, 0.7812, 0.5, 0.7812, 0.5, 0.7812, 1.0, 0.75, 1.0, 0.75, 0.5, 0.75, 0.5, 0.75, 1.0, 0.7188, 1.0, 0.7188, 0.5, 0.7188, 0.5, 0.7188, 1.0, 0.6875, 1.0, 0.6875, 0.5, 0.6875, 0.5, 0.6875, 1.0, 0.6562, 1.0, 0.6562, 0.5, 0.6562, 0.5, 0.6562, 1.0, 0.625, 1.0, 0.625, 0.5, 0.625, 0.5, 0.625, 1.0, 0.5938, 1.0, 0.5938, 0.5, 0.5938, 0.5, 0.5938, 1.0, 0.5625, 1.0, 0.5625, 0.5, 0.5625, 0.5, 0.5625, 1.0, 0.5312, 1.0, 0.5312, 0.5, 0.5312, 0.5, 0.5312, 1.0, 0.5, 1.0, 0.5, 0.5, 0.5, 0.5, 0.5, 1.0, 0.4688, 1.0, 0.4688, 0.5, 0.4688, 0.5, 0.4688, 1.0, 0.4375, 1.0, 0.4375, 0.5, 0.4375, 0.5, 0.4375, 1.0, 0.4062, 1.0, 0.4062, 0.5, 0.4062, 0.5, 0.4062, 1.0, 0.375, 1.0, 0.375, 0.5, 0.375, 0.5, 0.375, 1.0, 0.3438, 1.0, 0.3438, 0.5, 0.3438, 0.5, 0.3438, 1.0, 0.3125, 1.0, 0.3125, 0.5, 0.3125, 0.5, 0.3125, 1.0, 0.2812, 1.0, 0.2812, 0.5, 0.2812, 0.5, 0.2812, 1.0, 0.25, 1.0, 0.25, 0.5, 0.25, 0.5, 0.25, 1.0, 0.2188, 1.0, 0.2188, 0.5, 0.2188, 0.5, 0.2188, 1.0, 0.1875, 1.0, 0.1875, 0.5, 0.1875, 0.5, 0.1875, 1.0, 0.1562, 1.0, 0.1562, 0.5, 0.1562, 0.5, 0.1562, 1.0, 0.125, 1.0, 0.125, 0.5, 0.125, 0.5, 0.125, 1.0, 0.09375, 1.0, 0.09375, 0.5, 0.09375, 0.5, 0.09375, 1.0, 0.0625, 1.0, 0.0625, 0.5, 0.2968, 0.4854, 0.25, 0.49, 0.2032, 0.4854, 0.1582, 0.4717, 0.1167, 0.4496, 0.08029, 0.4197, 0.05045, 0.3833, 0.02827, 0.3418, 0.01461, 0.2968, 0.01, 0.25, 0.01461, 0.2032, 0.02827, 0.1582, 0.05045, 0.1167, 0.08029, 0.08029, 0.1167, 0.05045, 0.1582, 0.02827, 0.2032, 0.01461, 0.25, 0.01, 0.2968, 0.01461, 0.3418, 0.02827, 0.3833, 0.05045, 0.4197, 0.08029, 0.4496, 0.1167, 0.4717, 0.1582, 0.4854, 0.2032, 0.49, 0.25, 0.4854, 0.2968, 0.4717, 0.3418, 0.4496, 0.3833, 0.4197, 0.4197, 0.3833, 0.4496, 0.3418, 0.4717, 0.0625, 0.5, 0.0625, 1.0, 0.03125, 1.0, 0.03125, 0.5, 0.03125, 0.5, 0.03125, 1.0, 0.0, 1.0, 0.0, 0.5, 0.75, 0.49, 0.7968, 0.4854, 0.8418, 0.4717, 0.8833, 0.4496, 0.9197, 0.4197, 0.9496, 0.3833, 0.9717, 0.3418, 0.9854, 0.2968, 0.99, 0.25, 0.9854, 0.2032, 0.9717, 0.1582, 0.9496, 0.1167, 0.9197, 0.08029, 0.8833, 0.05045, 0.8418, 0.02827, 0.7968, 0.01461, 0.75, 0.01, 0.7032, 0.01461, 0.6582, 0.02827, 0.6167, 0.05045, 0.5803, 0.08029, 0.5504, 0.1167, 0.5283, 0.1582, 0.5146, 0.2032, 0.51, 0.25, 0.5146, 0.2968, 0.5283, 0.3418, 0.5504, 0.3833, 0.5803, 0.4197, 0.6167, 0.4496, 0.6582, 0.4717, 0.7032, 0.4854])
me_cylinder_001.update()
me_cylinder_002 = bpy.data.meshes.new('Cylinder.002')
me_cylinder_002.from_pydata([(0.0, 1.0, -1.0), (0.0, 1.0, 1.0), (0.1951, 0.9808, -1.0), (0.1951, 0.9808, 1.0), (0.3827, 0.9239, -1.0), (0.3827, 0.9239, 1.0), (0.5556, 0.8315, -1.0), (0.5556, 0.8315, 1.0), (0.7071, 0.7071, -1.0), (0.7071, 0.7071, 1.0), (0.8315, 0.5556, -1.0), (0.8315, 0.5556, 1.0), (0.9239, 0.3827, -1.0), (0.9239, 0.3827, 1.0), (0.9808, 0.1951, -1.0), (0.9808, 0.1951, 1.0), (1.0, 0.0, -1.0), (1.0, 0.0, 1.0), (0.9808, -0.1951, -1.0), (0.9808, -0.1951, 1.0), (0.9239, -0.3827, -1.0), (0.9239, -0.3827, 1.0), (0.8315, -0.5556, -1.0), (0.8315, -0.5556, 1.0), (0.7071, -0.7071, -1.0), (0.7071, -0.7071, 1.0), (0.5556, -0.8315, -1.0), (0.5556, -0.8315, 1.0), (0.3827, -0.9239, -1.0), (0.3827, -0.9239, 1.0), (0.1951, -0.9808, -1.0), (0.1951, -0.9808, 1.0), (0.0, -1.0, -1.0), (0.0, -1.0, 1.0), (-0.1951, -0.9808, -1.0), (-0.1951, -0.9808, 1.0), (-0.3827, -0.9239, -1.0), (-0.3827, -0.9239, 1.0), (-0.5556, -0.8315, -1.0), (-0.5556, -0.8315, 1.0), (-0.7071, -0.7071, -1.0), (-0.7071, -0.7071, 1.0), (-0.8315, -0.5556, -1.0), (-0.8315, -0.5556, 1.0), (-0.9239, -0.3827, -1.0), (-0.9239, -0.3827, 1.0), (-0.9808, -0.1951, -1.0), (-0.9808, -0.1951, 1.0), (-1.0, 0.0, -1.0), (-1.0, 0.0, 1.0), (-0.9808, 0.1951, -1.0), (-0.9808, 0.1951, 1.0), (-0.9239, 0.3827, -1.0), (-0.9239, 0.3827, 1.0), (-0.8315, 0.5556, -1.0), (-0.8315, 0.5556, 1.0), (-0.7071, 0.7071, -1.0), (-0.7071, 0.7071, 1.0), (-0.5556, 0.8315, -1.0), (-0.5556, 0.8315, 1.0), (-0.3827, 0.9239, -1.0), (-0.3827, 0.9239, 1.0), (-0.1951, 0.9808, -1.0), (-0.1951, 0.9808, 1.0)], [], [(0, 1, 3, 2), (2, 3, 5, 4), (4, 5, 7, 6), (6, 7, 9, 8), (8, 9, 11, 10), (10, 11, 13, 12), (12, 13, 15, 14), (14, 15, 17, 16), (16, 17, 19, 18), (18, 19, 21, 20), (20, 21, 23, 22), (22, 23, 25, 24), (24, 25, 27, 26), (26, 27, 29, 28), (28, 29, 31, 30), (30, 31, 33, 32), (32, 33, 35, 34), (34, 35, 37, 36), (36, 37, 39, 38), (38, 39, 41, 40), (40, 41, 43, 42), (42, 43, 45, 44), (44, 45, 47, 46), (46, 47, 49, 48), (48, 49, 51, 50), (50, 51, 53, 52), (52, 53, 55, 54), (54, 55, 57, 56), (56, 57, 59, 58), (58, 59, 61, 60), (3, 1, 63, 61, 59, 57, 55, 53, 51, 49, 47, 45, 43, 41, 39, 37, 35, 33, 31, 29, 27, 25, 23, 21, 19, 17, 15, 13, 11, 9, 7, 5), (60, 61, 63, 62), (62, 63, 1, 0), (0, 2, 4, 6, 8, 10, 12, 14, 16, 18, 20, 22, 24, 26, 28, 30, 32, 34, 36, 38, 40, 42, 44, 46, 48, 50, 52, 54, 56, 58, 60, 62)])
_uv = me_cylinder_002.uv_layers.new(name='UVMap')
_uv.uv.foreach_set('vector', [1.0, 0.5, 1.0, 1.0, 0.9688, 1.0, 0.9688, 0.5, 0.9688, 0.5, 0.9688, 1.0, 0.9375, 1.0, 0.9375, 0.5, 0.9375, 0.5, 0.9375, 1.0, 0.9062, 1.0, 0.9062, 0.5, 0.9062, 0.5, 0.9062, 1.0, 0.875, 1.0, 0.875, 0.5, 0.875, 0.5, 0.875, 1.0, 0.8438, 1.0, 0.8438, 0.5, 0.8438, 0.5, 0.8438, 1.0, 0.8125, 1.0, 0.8125, 0.5, 0.8125, 0.5, 0.8125, 1.0, 0.7812, 1.0, 0.7812, 0.5, 0.7812, 0.5, 0.7812, 1.0, 0.75, 1.0, 0.75, 0.5, 0.75, 0.5, 0.75, 1.0, 0.7188, 1.0, 0.7188, 0.5, 0.7188, 0.5, 0.7188, 1.0, 0.6875, 1.0, 0.6875, 0.5, 0.6875, 0.5, 0.6875, 1.0, 0.6562, 1.0, 0.6562, 0.5, 0.6562, 0.5, 0.6562, 1.0, 0.625, 1.0, 0.625, 0.5, 0.625, 0.5, 0.625, 1.0, 0.5938, 1.0, 0.5938, 0.5, 0.5938, 0.5, 0.5938, 1.0, 0.5625, 1.0, 0.5625, 0.5, 0.5625, 0.5, 0.5625, 1.0, 0.5312, 1.0, 0.5312, 0.5, 0.5312, 0.5, 0.5312, 1.0, 0.5, 1.0, 0.5, 0.5, 0.5, 0.5, 0.5, 1.0, 0.4688, 1.0, 0.4688, 0.5, 0.4688, 0.5, 0.4688, 1.0, 0.4375, 1.0, 0.4375, 0.5, 0.4375, 0.5, 0.4375, 1.0, 0.4062, 1.0, 0.4062, 0.5, 0.4062, 0.5, 0.4062, 1.0, 0.375, 1.0, 0.375, 0.5, 0.375, 0.5, 0.375, 1.0, 0.3438, 1.0, 0.3438, 0.5, 0.3438, 0.5, 0.3438, 1.0, 0.3125, 1.0, 0.3125, 0.5, 0.3125, 0.5, 0.3125, 1.0, 0.2812, 1.0, 0.2812, 0.5, 0.2812, 0.5, 0.2812, 1.0, 0.25, 1.0, 0.25, 0.5, 0.25, 0.5, 0.25, 1.0, 0.2188, 1.0, 0.2188, 0.5, 0.2188, 0.5, 0.2188, 1.0, 0.1875, 1.0, 0.1875, 0.5, 0.1875, 0.5, 0.1875, 1.0, 0.1562, 1.0, 0.1562, 0.5, 0.1562, 0.5, 0.1562, 1.0, 0.125, 1.0, 0.125, 0.5, 0.125, 0.5, 0.125, 1.0, 0.09375, 1.0, 0.09375, 0.5, 0.09375, 0.5, 0.09375, 1.0, 0.0625, 1.0, 0.0625, 0.5, 0.2968, 0.4854, 0.25, 0.49, 0.2032, 0.4854, 0.1582, 0.4717, 0.1167, 0.4496, 0.08029, 0.4197, 0.05045, 0.3833, 0.02827, 0.3418, 0.01461, 0.2968, 0.01, 0.25, 0.01461, 0.2032, 0.02827, 0.1582, 0.05045, 0.1167, 0.08029, 0.08029, 0.1167, 0.05045, 0.1582, 0.02827, 0.2032, 0.01461, 0.25, 0.01, 0.2968, 0.01461, 0.3418, 0.02827, 0.3833, 0.05045, 0.4197, 0.08029, 0.4496, 0.1167, 0.4717, 0.1582, 0.4854, 0.2032, 0.49, 0.25, 0.4854, 0.2968, 0.4717, 0.3418, 0.4496, 0.3833, 0.4197, 0.4197, 0.3833, 0.4496, 0.3418, 0.4717, 0.0625, 0.5, 0.0625, 1.0, 0.03125, 1.0, 0.03125, 0.5, 0.03125, 0.5, 0.03125, 1.0, 0.0, 1.0, 0.0, 0.5, 0.75, 0.49, 0.7968, 0.4854, 0.8418, 0.4717, 0.8833, 0.4496, 0.9197, 0.4197, 0.9496, 0.3833, 0.9717, 0.3418, 0.9854, 0.2968, 0.99, 0.25, 0.9854, 0.2032, 0.9717, 0.1582, 0.9496, 0.1167, 0.9197, 0.08029, 0.8833, 0.05045, 0.8418, 0.02827, 0.7968, 0.01461, 0.75, 0.01, 0.7032, 0.01461, 0.6582, 0.02827, 0.6167, 0.05045, 0.5803, 0.08029, 0.5504, 0.1167, 0.5283, 0.1582, 0.5146, 0.2032, 0.51, 0.25, 0.5146, 0.2968, 0.5283, 0.3418, 0.5504, 0.3833, 0.5803, 0.4197, 0.6167, 0.4496, 0.6582, 0.4717, 0.7032, 0.4854])
me_cylinder_002.update()
me_cube_009 = bpy.data.meshes.new('Cube.009')
me_cube_009.from_pydata([(-1.0, -1.0, -1.0), (-1.0, -1.0, 1.0), (-1.0, 1.0, -1.0), (-1.0, 1.0, 1.0), (1.0, -1.0, -1.0), (1.0, -1.0, 1.0), (1.0, 1.0, -1.0), (1.0, 1.0, 1.0)], [], [(0, 1, 3, 2), (2, 3, 7, 6), (6, 7, 5, 4), (4, 5, 1, 0), (2, 6, 4, 0), (7, 3, 1, 5)])
_uv = me_cube_009.uv_layers.new(name='UVMap')
_uv.uv.foreach_set('vector', [0.375, 0.0, 0.625, 0.0, 0.625, 0.25, 0.375, 0.25, 0.375, 0.25, 0.625, 0.25, 0.625, 0.5, 0.375, 0.5, 0.375, 0.5, 0.625, 0.5, 0.625, 0.75, 0.375, 0.75, 0.375, 0.75, 0.625, 0.75, 0.625, 1.0, 0.375, 1.0, 0.125, 0.5, 0.375, 0.5, 0.375, 0.75, 0.125, 0.75, 0.625, 0.5, 0.875, 0.5, 0.875, 0.75, 0.625, 0.75])
me_cube_009.update()
me_cube_011 = bpy.data.meshes.new('Cube.011')
me_cube_011.from_pydata([(-1.0, -1.0, -1.0), (0.0, -1.0, 1.0), (-0.8731, 1.0, -0.9216), (0.05767, 1.0, 0.7508), (1.0, -1.0, -1.0), (0.9032, 1.0, -0.9402), (0.04286, 1.0, -0.9402), (0.0, 1.0, 1.0), (-1.0, 1.0, -1.0), (-0.01752, 1.0, -1.0), (1.0, 1.0, -1.0), (-0.08141, 1.0, 0.6618), (-0.09528, 1.0, -0.9216), (1.0, 1.0, -1.0), (0.0, 1.0, 1.0), (-0.01752, 1.0, -1.0), (-1.0, 1.0, -1.0), (-0.08141, 0.5683, 0.6618), (-0.09528, 0.5683, -0.9216), (-0.8731, 0.5683, -0.9216), (0.05767, -0.1189, 0.7508), (0.04286, -0.1189, -0.9402), (0.9032, -0.1189, -0.9402)], [], [(0, 1, 7, 8), (12, 2, 19, 18), (10, 7, 1, 4), (4, 1, 0), (8, 9, 10, 4, 0), (5, 6, 21, 22), (14, 16, 8, 7), (16, 15, 9, 8), (13, 14, 7, 10), (15, 13, 10, 9), (3, 6, 15, 14), (5, 3, 14, 13), (6, 5, 13, 15), (12, 11, 14, 15), (11, 2, 16, 14), (2, 12, 15, 16), (19, 17, 18), (2, 11, 17, 19), (11, 12, 18, 17), (21, 20, 22), (3, 5, 22, 20), (6, 3, 20, 21)])
_uv = me_cube_011.uv_layers.new(name='UVMap')
_uv.uv.foreach_set('vector', [0.375, 0.0, 0.625, 0.0, 0.625, 0.25, 0.375, 0.25, 0.3848, 0.368, 0.3848, 0.2708, 0.3848, 0.2708, 0.3848, 0.368, 0.375, 0.5, 0.625, 0.5, 0.625, 0.75, 0.375, 0.75, 0.375, 0.75, 0.625, 1.0, 0.375, 1.0, 0.125, 0.5, 0.2478, 0.5, 0.375, 0.5, 0.375, 0.75, 0.125, 0.75, 0.3825, 0.4916, 0.3825, 0.3841, 0.3825, 0.3841, 0.3825, 0.4916, 0.625, 0.5, 0.375, 0.25, 0.375, 0.25, 0.625, 0.5, 0.375, 0.25, 0.375, 0.3728, 0.375, 0.3728, 0.375, 0.25, 0.375, 0.5, 0.625, 0.5, 0.625, 0.5, 0.375, 0.5, 0.375, 0.3728, 0.375, 0.5, 0.375, 0.5, 0.375, 0.3728, 0.5939, 0.4916, 0.3825, 0.3841, 0.375, 0.3728, 0.625, 0.5, 0.3825, 0.4916, 0.5939, 0.4916, 0.625, 0.5, 0.375, 0.5, 0.3825, 0.3841, 0.3825, 0.4916, 0.375, 0.5, 0.375, 0.3728, 0.3848, 0.368, 0.5827, 0.4687, 0.625, 0.5, 0.375, 0.3728, 0.5827, 0.4687, 0.3848, 0.2708, 0.375, 0.25, 0.625, 0.5, 0.3848, 0.2708, 0.3848, 0.368, 0.375, 0.3728, 0.375, 0.25, 0.3848, 0.2708, 0.5827, 0.4687, 0.3848, 0.368, 0.3848, 0.2708, 0.5827, 0.4687, 0.5827, 0.4687, 0.3848, 0.2708, 0.5827, 0.4687, 0.3848, 0.368, 0.3848, 0.368, 0.5827, 0.4687, 0.3825, 0.3841, 0.5939, 0.4916, 0.3825, 0.4916, 0.5939, 0.4916, 0.3825, 0.4916, 0.3825, 0.4916, 0.5939, 0.4916, 0.3825, 0.3841, 0.5939, 0.4916, 0.5939, 0.4916, 0.3825, 0.3841])
me_cube_011.update()

# ---- objects
ob_cube = bpy.data.objects.new('Cube', me_cube)
ob_light = bpy.data.objects.new('Light', light_light)
ob_camera = bpy.data.objects.new('Camera', cam_camera)
ob_cube_001 = bpy.data.objects.new('Cube.001', me_cube_001)
ob_cube_002 = bpy.data.objects.new('Cube.002', me_cube_002)
ob_cube_003 = bpy.data.objects.new('Cube.003', me_cube_003)
ob_cube_004 = bpy.data.objects.new('Cube.004', me_cube_005)
ob_cube_005 = bpy.data.objects.new('Cube.005', me_cube_006)
ob_cube_006 = bpy.data.objects.new('Cube.006', me_cube_007)
ob_cube_007 = bpy.data.objects.new('Cube.007', me_cube_008)
ob_circle = bpy.data.objects.new('Circle', me_circle)
ob_cylinder = bpy.data.objects.new('Cylinder', me_cylinder)
ob_cylinder_001 = bpy.data.objects.new('Cylinder.001', me_cylinder_001)
ob_cylinder_002 = bpy.data.objects.new('Cylinder.002', me_cylinder_002)
ob_cube_008 = bpy.data.objects.new('Cube.008', me_cube_009)
ob_cube_009 = bpy.data.objects.new('Cube.009', me_cube_011)

# ---- transforms, parenting, visibility, modifiers, constraints
ob_cube.location = (0.0, 0.0, 0.0)
ob_cube.scale = (1.0, 1.0, 0.5522)
ob_cube.lock_rotations_4d = False
ob_cube.empty_display_type = 'ARROWS'
ob_cube.lineart.crease_threshold = 0.0
ob_light.location = (4.076, 1.005, 5.904)
ob_light.rotation_euler = (0.6503, 0.05522, 1.866)
ob_light.lock_rotations_4d = False
ob_light.empty_display_type = 'ARROWS'
ob_light.color = (0.0, 0.0, 0.0, 0.0)
ob_light.lineart.crease_threshold = 0.0
ob_camera.location = (7.359, -6.926, 4.958)
ob_camera.rotation_euler = (1.109, 0.0, 0.8149)
ob_camera.lock_rotations_4d = False
ob_camera.empty_display_type = 'ARROWS'
ob_camera.color = (0.0, 0.0, 0.0, 0.0)
ob_camera.display_type = 'WIRE'
ob_camera.lineart.crease_threshold = 0.0
ob_cube_001.location = (0.0, 1.164, -0.2274)
ob_cube_001.rotation_euler = (0.0, -0.0, -1.571)
ob_cube_001.scale = (0.5635, 0.5635, 0.3112)
ob_cube_001.lock_rotations_4d = False
ob_cube_001.empty_display_type = 'ARROWS'
ob_cube_001.lineart.crease_threshold = 0.0
ob_cube_002.location = (0.3417, -0.002832, -0.5705)
ob_cube_002.scale = (1.341, 1.0, 0.02857)
ob_cube_003.location = (1.983, 0.3771, -0.8418)
ob_cube_003.scale = (0.2994, 0.0287, 0.2994)
ob_cube_004.location = (1.983, -0.2949, -0.8418)
ob_cube_004.scale = (0.2994, 0.0287, 0.2994)
ob_cube_005.location = (2.056, 0.05047, -1.078)
ob_cube_005.scale = (0.1617, 0.3146, 0.03626)
ob_cube_006.location = (1.87, 0.05047, -0.9098)
ob_cube_006.scale = (0.1617, 0.3146, 0.03626)
ob_cube_007.location = (1.781, 0.05047, -0.7319)
ob_cube_007.scale = (0.1111, 0.3146, 0.03626)
ob_circle.location = (0.0, 0.0, 0.0)
ob_cylinder.location = (1.032, 0.4995, -0.01234)
ob_cylinder.scale = (0.03023, 0.03863, 0.524)
ob_cylinder_001.location = (1.032, -0.3924, -0.01234)
ob_cylinder_001.scale = (0.03023, 0.03863, 0.524)
ob_cylinder_002.location = (1.032, 0.05925, 0.4533)
ob_cylinder_002.rotation_euler = (-1.579, -0.0, 0.0)
ob_cylinder_002.scale = (0.03023, 0.03863, 0.6196)
ob_cube_008.location = (0.999, 0.258, -0.07186)
ob_cube_008.scale = (0.01405, 0.2079, 0.4828)
ob_cube_009.location = (1.018, 0.006724, 1.187)
ob_cube_009.rotation_euler = (0.0, -0.0, -1.582)
ob_cube_009.scale = (0.1778, 0.01992, 0.1778)

# ---- collection membership
col_collection.objects.link(ob_cube)
col_collection.objects.link(ob_light)
col_collection.objects.link(ob_camera)
col_collection.objects.link(ob_cube_001)
col_collection.objects.link(ob_cube_002)
col_collection.objects.link(ob_cube_003)
col_collection.objects.link(ob_cube_004)
col_collection.objects.link(ob_cube_005)
col_collection.objects.link(ob_cube_006)
col_collection.objects.link(ob_cube_007)
col_collection.objects.link(ob_circle)
col_collection.objects.link(ob_cylinder)
col_collection.objects.link(ob_cylinder_001)
col_collection.objects.link(ob_cylinder_002)
col_collection.objects.link(ob_cube_008)
col_collection.objects.link(ob_cube_009)

# ---- scene / render settings (as saved in the file)
scene.camera = ob_camera
scene.frame_start = 1; scene.frame_end = 250; scene.frame_set(1)
scene.render.engine = 'BLENDER_EEVEE_NEXT'
scene.render.bake_bias = 0.0
scene.render.bake_samples = 0
scene.cycles.sampling_pattern = 'TABULATED_SOBOL'
scene.eevee.use_volume_custom_range = False
bpy.context.view_layer.update()
